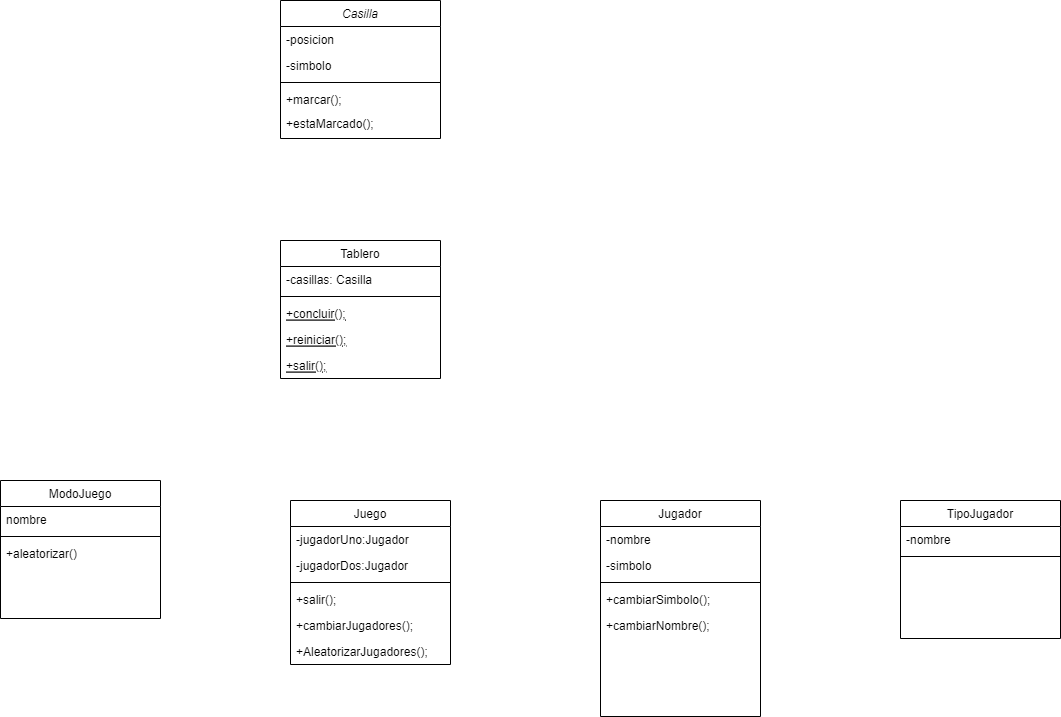

The diagram above was exported from draw.io. Its source (the exported page's mxGraphModel, read from the mxfile embedded in the PNG):
<mxGraphModel dx="1707" dy="532" grid="1" gridSize="10" guides="1" tooltips="1" connect="1" arrows="1" fold="1" page="1" pageScale="1" pageWidth="827" pageHeight="1169" math="0" shadow="0">
  <root>
    <mxCell id="WIyWlLk6GJQsqaUBKTNV-0" />
    <mxCell id="WIyWlLk6GJQsqaUBKTNV-1" parent="WIyWlLk6GJQsqaUBKTNV-0" />
    <mxCell id="zkfFHV4jXpPFQw0GAbJ--0" value="Casilla" style="swimlane;fontStyle=2;align=center;verticalAlign=top;childLayout=stackLayout;horizontal=1;startSize=26;horizontalStack=0;resizeParent=1;resizeLast=0;collapsible=1;marginBottom=0;rounded=0;shadow=0;strokeWidth=1;" parent="WIyWlLk6GJQsqaUBKTNV-1" vertex="1">
      <mxGeometry x="220" y="120" width="160" height="138" as="geometry">
        <mxRectangle x="230" y="140" width="160" height="26" as="alternateBounds" />
      </mxGeometry>
    </mxCell>
    <mxCell id="zkfFHV4jXpPFQw0GAbJ--1" value="-posicion" style="text;align=left;verticalAlign=top;spacingLeft=4;spacingRight=4;overflow=hidden;rotatable=0;points=[[0,0.5],[1,0.5]];portConstraint=eastwest;" parent="zkfFHV4jXpPFQw0GAbJ--0" vertex="1">
      <mxGeometry y="26" width="160" height="26" as="geometry" />
    </mxCell>
    <mxCell id="zkfFHV4jXpPFQw0GAbJ--2" value="-simbolo" style="text;align=left;verticalAlign=top;spacingLeft=4;spacingRight=4;overflow=hidden;rotatable=0;points=[[0,0.5],[1,0.5]];portConstraint=eastwest;rounded=0;shadow=0;html=0;" parent="zkfFHV4jXpPFQw0GAbJ--0" vertex="1">
      <mxGeometry y="52" width="160" height="26" as="geometry" />
    </mxCell>
    <mxCell id="zkfFHV4jXpPFQw0GAbJ--4" value="" style="line;html=1;strokeWidth=1;align=left;verticalAlign=middle;spacingTop=-1;spacingLeft=3;spacingRight=3;rotatable=0;labelPosition=right;points=[];portConstraint=eastwest;" parent="zkfFHV4jXpPFQw0GAbJ--0" vertex="1">
      <mxGeometry y="78" width="160" height="8" as="geometry" />
    </mxCell>
    <mxCell id="zkfFHV4jXpPFQw0GAbJ--5" value="+marcar();&#10;" style="text;align=left;verticalAlign=top;spacingLeft=4;spacingRight=4;overflow=hidden;rotatable=0;points=[[0,0.5],[1,0.5]];portConstraint=eastwest;" parent="zkfFHV4jXpPFQw0GAbJ--0" vertex="1">
      <mxGeometry y="86" width="160" height="24" as="geometry" />
    </mxCell>
    <mxCell id="zkfFHV4jXpPFQw0GAbJ--24" value="+estaMarcado();" style="text;align=left;verticalAlign=top;spacingLeft=4;spacingRight=4;overflow=hidden;rotatable=0;points=[[0,0.5],[1,0.5]];portConstraint=eastwest;" parent="zkfFHV4jXpPFQw0GAbJ--0" vertex="1">
      <mxGeometry y="110" width="160" height="26" as="geometry" />
    </mxCell>
    <mxCell id="zkfFHV4jXpPFQw0GAbJ--6" value="Tablero" style="swimlane;fontStyle=0;align=center;verticalAlign=top;childLayout=stackLayout;horizontal=1;startSize=26;horizontalStack=0;resizeParent=1;resizeLast=0;collapsible=1;marginBottom=0;rounded=0;shadow=0;strokeWidth=1;" parent="WIyWlLk6GJQsqaUBKTNV-1" vertex="1">
      <mxGeometry x="220" y="360" width="160" height="138" as="geometry">
        <mxRectangle x="130" y="380" width="160" height="26" as="alternateBounds" />
      </mxGeometry>
    </mxCell>
    <mxCell id="zkfFHV4jXpPFQw0GAbJ--7" value="-casillas: Casilla" style="text;align=left;verticalAlign=top;spacingLeft=4;spacingRight=4;overflow=hidden;rotatable=0;points=[[0,0.5],[1,0.5]];portConstraint=eastwest;" parent="zkfFHV4jXpPFQw0GAbJ--6" vertex="1">
      <mxGeometry y="26" width="160" height="26" as="geometry" />
    </mxCell>
    <mxCell id="zkfFHV4jXpPFQw0GAbJ--9" value="" style="line;html=1;strokeWidth=1;align=left;verticalAlign=middle;spacingTop=-1;spacingLeft=3;spacingRight=3;rotatable=0;labelPosition=right;points=[];portConstraint=eastwest;" parent="zkfFHV4jXpPFQw0GAbJ--6" vertex="1">
      <mxGeometry y="52" width="160" height="8" as="geometry" />
    </mxCell>
    <mxCell id="zkfFHV4jXpPFQw0GAbJ--10" value="+concluir();" style="text;align=left;verticalAlign=top;spacingLeft=4;spacingRight=4;overflow=hidden;rotatable=0;points=[[0,0.5],[1,0.5]];portConstraint=eastwest;fontStyle=4" parent="zkfFHV4jXpPFQw0GAbJ--6" vertex="1">
      <mxGeometry y="60" width="160" height="26" as="geometry" />
    </mxCell>
    <mxCell id="FDJeIucMYjDietZ6moJQ-1" value="+reiniciar();" style="text;align=left;verticalAlign=top;spacingLeft=4;spacingRight=4;overflow=hidden;rotatable=0;points=[[0,0.5],[1,0.5]];portConstraint=eastwest;fontStyle=4" vertex="1" parent="zkfFHV4jXpPFQw0GAbJ--6">
      <mxGeometry y="86" width="160" height="26" as="geometry" />
    </mxCell>
    <mxCell id="FDJeIucMYjDietZ6moJQ-2" value="+salir();" style="text;align=left;verticalAlign=top;spacingLeft=4;spacingRight=4;overflow=hidden;rotatable=0;points=[[0,0.5],[1,0.5]];portConstraint=eastwest;fontStyle=4" vertex="1" parent="zkfFHV4jXpPFQw0GAbJ--6">
      <mxGeometry y="112" width="160" height="26" as="geometry" />
    </mxCell>
    <mxCell id="zkfFHV4jXpPFQw0GAbJ--13" value="Juego" style="swimlane;fontStyle=0;align=center;verticalAlign=top;childLayout=stackLayout;horizontal=1;startSize=26;horizontalStack=0;resizeParent=1;resizeLast=0;collapsible=1;marginBottom=0;rounded=0;shadow=0;strokeWidth=1;" parent="WIyWlLk6GJQsqaUBKTNV-1" vertex="1">
      <mxGeometry x="230" y="620" width="160" height="164" as="geometry">
        <mxRectangle x="340" y="380" width="170" height="26" as="alternateBounds" />
      </mxGeometry>
    </mxCell>
    <mxCell id="zkfFHV4jXpPFQw0GAbJ--14" value="-jugadorUno:Jugador&#10;" style="text;align=left;verticalAlign=top;spacingLeft=4;spacingRight=4;overflow=hidden;rotatable=0;points=[[0,0.5],[1,0.5]];portConstraint=eastwest;" parent="zkfFHV4jXpPFQw0GAbJ--13" vertex="1">
      <mxGeometry y="26" width="160" height="26" as="geometry" />
    </mxCell>
    <mxCell id="FDJeIucMYjDietZ6moJQ-0" value="-jugadorDos:Jugador&#10;" style="text;align=left;verticalAlign=top;spacingLeft=4;spacingRight=4;overflow=hidden;rotatable=0;points=[[0,0.5],[1,0.5]];portConstraint=eastwest;" vertex="1" parent="zkfFHV4jXpPFQw0GAbJ--13">
      <mxGeometry y="52" width="160" height="26" as="geometry" />
    </mxCell>
    <mxCell id="zkfFHV4jXpPFQw0GAbJ--15" value="" style="line;html=1;strokeWidth=1;align=left;verticalAlign=middle;spacingTop=-1;spacingLeft=3;spacingRight=3;rotatable=0;labelPosition=right;points=[];portConstraint=eastwest;" parent="zkfFHV4jXpPFQw0GAbJ--13" vertex="1">
      <mxGeometry y="78" width="160" height="8" as="geometry" />
    </mxCell>
    <mxCell id="zkfFHV4jXpPFQw0GAbJ--25" value="+salir();&#10;" style="text;align=left;verticalAlign=top;spacingLeft=4;spacingRight=4;overflow=hidden;rotatable=0;points=[[0,0.5],[1,0.5]];portConstraint=eastwest;" parent="zkfFHV4jXpPFQw0GAbJ--13" vertex="1">
      <mxGeometry y="86" width="160" height="26" as="geometry" />
    </mxCell>
    <mxCell id="FDJeIucMYjDietZ6moJQ-3" value="+cambiarJugadores();&#10;" style="text;align=left;verticalAlign=top;spacingLeft=4;spacingRight=4;overflow=hidden;rotatable=0;points=[[0,0.5],[1,0.5]];portConstraint=eastwest;" vertex="1" parent="zkfFHV4jXpPFQw0GAbJ--13">
      <mxGeometry y="112" width="160" height="26" as="geometry" />
    </mxCell>
    <mxCell id="FDJeIucMYjDietZ6moJQ-4" value="+AleatorizarJugadores();&#10;" style="text;align=left;verticalAlign=top;spacingLeft=4;spacingRight=4;overflow=hidden;rotatable=0;points=[[0,0.5],[1,0.5]];portConstraint=eastwest;" vertex="1" parent="zkfFHV4jXpPFQw0GAbJ--13">
      <mxGeometry y="138" width="160" height="26" as="geometry" />
    </mxCell>
    <mxCell id="zkfFHV4jXpPFQw0GAbJ--17" value="Jugador" style="swimlane;fontStyle=0;align=center;verticalAlign=top;childLayout=stackLayout;horizontal=1;startSize=26;horizontalStack=0;resizeParent=1;resizeLast=0;collapsible=1;marginBottom=0;rounded=0;shadow=0;strokeWidth=1;" parent="WIyWlLk6GJQsqaUBKTNV-1" vertex="1">
      <mxGeometry x="540" y="620" width="160" height="216" as="geometry">
        <mxRectangle x="550" y="140" width="160" height="26" as="alternateBounds" />
      </mxGeometry>
    </mxCell>
    <mxCell id="zkfFHV4jXpPFQw0GAbJ--18" value="-nombre" style="text;align=left;verticalAlign=top;spacingLeft=4;spacingRight=4;overflow=hidden;rotatable=0;points=[[0,0.5],[1,0.5]];portConstraint=eastwest;" parent="zkfFHV4jXpPFQw0GAbJ--17" vertex="1">
      <mxGeometry y="26" width="160" height="26" as="geometry" />
    </mxCell>
    <mxCell id="FDJeIucMYjDietZ6moJQ-5" value="-simbolo" style="text;align=left;verticalAlign=top;spacingLeft=4;spacingRight=4;overflow=hidden;rotatable=0;points=[[0,0.5],[1,0.5]];portConstraint=eastwest;" vertex="1" parent="zkfFHV4jXpPFQw0GAbJ--17">
      <mxGeometry y="52" width="160" height="26" as="geometry" />
    </mxCell>
    <mxCell id="zkfFHV4jXpPFQw0GAbJ--23" value="" style="line;html=1;strokeWidth=1;align=left;verticalAlign=middle;spacingTop=-1;spacingLeft=3;spacingRight=3;rotatable=0;labelPosition=right;points=[];portConstraint=eastwest;" parent="zkfFHV4jXpPFQw0GAbJ--17" vertex="1">
      <mxGeometry y="78" width="160" height="8" as="geometry" />
    </mxCell>
    <mxCell id="FDJeIucMYjDietZ6moJQ-6" value="+cambiarSimbolo();&#10;" style="text;align=left;verticalAlign=top;spacingLeft=4;spacingRight=4;overflow=hidden;rotatable=0;points=[[0,0.5],[1,0.5]];portConstraint=eastwest;" vertex="1" parent="zkfFHV4jXpPFQw0GAbJ--17">
      <mxGeometry y="86" width="160" height="26" as="geometry" />
    </mxCell>
    <mxCell id="FDJeIucMYjDietZ6moJQ-7" value="+cambiarNombre();&#10;" style="text;align=left;verticalAlign=top;spacingLeft=4;spacingRight=4;overflow=hidden;rotatable=0;points=[[0,0.5],[1,0.5]];portConstraint=eastwest;" vertex="1" parent="zkfFHV4jXpPFQw0GAbJ--17">
      <mxGeometry y="112" width="160" height="26" as="geometry" />
    </mxCell>
    <mxCell id="LhEkwgejF0nz1LvwEDv2-2" value="ModoJuego" style="swimlane;fontStyle=0;align=center;verticalAlign=top;childLayout=stackLayout;horizontal=1;startSize=26;horizontalStack=0;resizeParent=1;resizeLast=0;collapsible=1;marginBottom=0;rounded=0;shadow=0;strokeWidth=1;" parent="WIyWlLk6GJQsqaUBKTNV-1" vertex="1">
      <mxGeometry x="-60" y="600" width="160" height="138" as="geometry">
        <mxRectangle x="130" y="380" width="160" height="26" as="alternateBounds" />
      </mxGeometry>
    </mxCell>
    <mxCell id="LhEkwgejF0nz1LvwEDv2-3" value="nombre" style="text;align=left;verticalAlign=top;spacingLeft=4;spacingRight=4;overflow=hidden;rotatable=0;points=[[0,0.5],[1,0.5]];portConstraint=eastwest;" parent="LhEkwgejF0nz1LvwEDv2-2" vertex="1">
      <mxGeometry y="26" width="160" height="26" as="geometry" />
    </mxCell>
    <mxCell id="LhEkwgejF0nz1LvwEDv2-5" value="" style="line;html=1;strokeWidth=1;align=left;verticalAlign=middle;spacingTop=-1;spacingLeft=3;spacingRight=3;rotatable=0;labelPosition=right;points=[];portConstraint=eastwest;" parent="LhEkwgejF0nz1LvwEDv2-2" vertex="1">
      <mxGeometry y="52" width="160" height="8" as="geometry" />
    </mxCell>
    <mxCell id="LhEkwgejF0nz1LvwEDv2-7" value="+aleatorizar()" style="text;align=left;verticalAlign=top;spacingLeft=4;spacingRight=4;overflow=hidden;rotatable=0;points=[[0,0.5],[1,0.5]];portConstraint=eastwest;" parent="LhEkwgejF0nz1LvwEDv2-2" vertex="1">
      <mxGeometry y="60" width="160" height="26" as="geometry" />
    </mxCell>
    <mxCell id="LhEkwgejF0nz1LvwEDv2-8" value="TipoJugador" style="swimlane;fontStyle=0;align=center;verticalAlign=top;childLayout=stackLayout;horizontal=1;startSize=26;horizontalStack=0;resizeParent=1;resizeLast=0;collapsible=1;marginBottom=0;rounded=0;shadow=0;strokeWidth=1;" parent="WIyWlLk6GJQsqaUBKTNV-1" vertex="1">
      <mxGeometry x="840" y="620" width="160" height="138" as="geometry">
        <mxRectangle x="130" y="380" width="160" height="26" as="alternateBounds" />
      </mxGeometry>
    </mxCell>
    <mxCell id="LhEkwgejF0nz1LvwEDv2-9" value="-nombre" style="text;align=left;verticalAlign=top;spacingLeft=4;spacingRight=4;overflow=hidden;rotatable=0;points=[[0,0.5],[1,0.5]];portConstraint=eastwest;" parent="LhEkwgejF0nz1LvwEDv2-8" vertex="1">
      <mxGeometry y="26" width="160" height="26" as="geometry" />
    </mxCell>
    <mxCell id="LhEkwgejF0nz1LvwEDv2-11" value="" style="line;html=1;strokeWidth=1;align=left;verticalAlign=middle;spacingTop=-1;spacingLeft=3;spacingRight=3;rotatable=0;labelPosition=right;points=[];portConstraint=eastwest;" parent="LhEkwgejF0nz1LvwEDv2-8" vertex="1">
      <mxGeometry y="52" width="160" height="8" as="geometry" />
    </mxCell>
  </root>
</mxGraphModel>